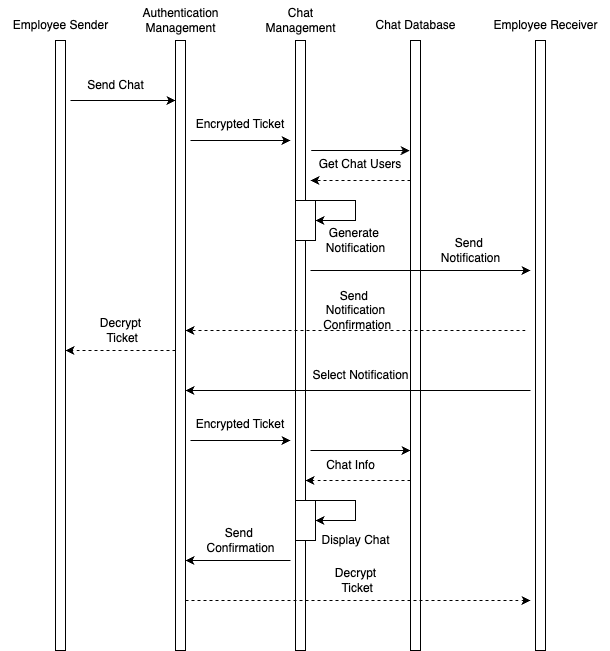

The diagram above was exported from draw.io. Its source (the exported page's mxGraphModel, read from the mxfile embedded in the PNG):
<mxGraphModel dx="1706" dy="2396" grid="1" gridSize="10" guides="1" tooltips="1" connect="1" arrows="1" fold="1" page="1" pageScale="1" pageWidth="850" pageHeight="1100" math="0" shadow="0">
  <root>
    <mxCell id="0" />
    <mxCell id="1" parent="0" />
    <mxCell id="2" value="" style="html=1;points=[[0,0,0,0,5],[0,1,0,0,-5],[1,0,0,0,5],[1,1,0,0,-5]];perimeter=orthogonalPerimeter;outlineConnect=0;targetShapes=umlLifeline;portConstraint=eastwest;newEdgeStyle={&quot;curved&quot;:0,&quot;rounded&quot;:0};" vertex="1" parent="1">
      <mxGeometry x="365" y="2110" width="10" height="610" as="geometry" />
    </mxCell>
    <mxCell id="3" value="Employee Sender" style="text;html=1;align=center;verticalAlign=middle;resizable=0;points=[];autosize=1;strokeColor=none;fillColor=none;" vertex="1" parent="1">
      <mxGeometry x="310" y="2080" width="120" height="30" as="geometry" />
    </mxCell>
    <mxCell id="4" value="" style="html=1;points=[[0,0,0,0,5],[0,1,0,0,-5],[1,0,0,0,5],[1,1,0,0,-5]];perimeter=orthogonalPerimeter;outlineConnect=0;targetShapes=umlLifeline;portConstraint=eastwest;newEdgeStyle={&quot;curved&quot;:0,&quot;rounded&quot;:0};" vertex="1" parent="1">
      <mxGeometry x="485" y="2110" width="10" height="610" as="geometry" />
    </mxCell>
    <mxCell id="5" value="Authentication&lt;div&gt;Management&lt;/div&gt;" style="text;html=1;align=center;verticalAlign=middle;resizable=0;points=[];autosize=1;strokeColor=none;fillColor=none;" vertex="1" parent="1">
      <mxGeometry x="440" y="2070" width="100" height="40" as="geometry" />
    </mxCell>
    <mxCell id="6" value="" style="html=1;points=[[0,0,0,0,5],[0,1,0,0,-5],[1,0,0,0,5],[1,1,0,0,-5]];perimeter=orthogonalPerimeter;outlineConnect=0;targetShapes=umlLifeline;portConstraint=eastwest;newEdgeStyle={&quot;curved&quot;:0,&quot;rounded&quot;:0};" vertex="1" parent="1">
      <mxGeometry x="605" y="2110" width="10" height="610" as="geometry" />
    </mxCell>
    <mxCell id="7" value="&lt;div&gt;Chat&lt;/div&gt;&lt;div&gt;Management&lt;/div&gt;" style="text;html=1;align=center;verticalAlign=middle;resizable=0;points=[];autosize=1;strokeColor=none;fillColor=none;" vertex="1" parent="1">
      <mxGeometry x="565" y="2070" width="90" height="40" as="geometry" />
    </mxCell>
    <mxCell id="8" value="Chat Database" style="text;html=1;align=center;verticalAlign=middle;resizable=0;points=[];autosize=1;strokeColor=none;fillColor=none;" vertex="1" parent="1">
      <mxGeometry x="675" y="2080" width="100" height="30" as="geometry" />
    </mxCell>
    <mxCell id="9" value="" style="html=1;points=[[0,0,0,0,5],[0,1,0,0,-5],[1,0,0,0,5],[1,1,0,0,-5]];perimeter=orthogonalPerimeter;outlineConnect=0;targetShapes=umlLifeline;portConstraint=eastwest;newEdgeStyle={&quot;curved&quot;:0,&quot;rounded&quot;:0};" vertex="1" parent="1">
      <mxGeometry x="720" y="2110" width="10" height="610" as="geometry" />
    </mxCell>
    <mxCell id="10" value="" style="html=1;points=[[0,0,0,0,5],[0,1,0,0,-5],[1,0,0,0,5],[1,1,0,0,-5]];perimeter=orthogonalPerimeter;outlineConnect=0;targetShapes=umlLifeline;portConstraint=eastwest;newEdgeStyle={&quot;curved&quot;:0,&quot;rounded&quot;:0};" vertex="1" parent="1">
      <mxGeometry x="845" y="2110" width="10" height="610" as="geometry" />
    </mxCell>
    <mxCell id="11" value="Employee Receiver" style="text;html=1;align=center;verticalAlign=middle;resizable=0;points=[];autosize=1;strokeColor=none;fillColor=none;" vertex="1" parent="1">
      <mxGeometry x="790" y="2080" width="130" height="30" as="geometry" />
    </mxCell>
    <mxCell id="12" value="" style="endArrow=classic;html=1;rounded=0;" edge="1" target="4" parent="1">
      <mxGeometry width="50" height="50" relative="1" as="geometry">
        <mxPoint x="380" y="2170" as="sourcePoint" />
        <mxPoint x="540" y="2290" as="targetPoint" />
      </mxGeometry>
    </mxCell>
    <mxCell id="13" value="Send Chat" style="text;html=1;align=center;verticalAlign=middle;resizable=0;points=[];autosize=1;strokeColor=none;fillColor=none;" vertex="1" parent="1">
      <mxGeometry x="385" y="2140" width="80" height="30" as="geometry" />
    </mxCell>
    <mxCell id="14" value="Encrypted Ticket" style="text;whiteSpace=wrap;html=1;align=center;" vertex="1" parent="1">
      <mxGeometry x="495" y="2180" width="110" height="40" as="geometry" />
    </mxCell>
    <mxCell id="15" value="" style="endArrow=classic;html=1;rounded=0;" edge="1" parent="1">
      <mxGeometry width="50" height="50" relative="1" as="geometry">
        <mxPoint x="500" y="2210" as="sourcePoint" />
        <mxPoint x="600" y="2210" as="targetPoint" />
      </mxGeometry>
    </mxCell>
    <mxCell id="16" value="" style="endArrow=classic;html=1;rounded=0;exitX=1.657;exitY=0.27;exitDx=0;exitDy=0;exitPerimeter=0;" edge="1" parent="1">
      <mxGeometry width="50" height="50" relative="1" as="geometry">
        <mxPoint x="620.7800000000002" y="2220" as="sourcePoint" />
        <mxPoint x="719.2099999999998" y="2220" as="targetPoint" />
      </mxGeometry>
    </mxCell>
    <mxCell id="17" value="Get Chat Users" style="text;whiteSpace=wrap;html=1;align=center;" vertex="1" parent="1">
      <mxGeometry x="615" y="2220" width="110" height="40" as="geometry" />
    </mxCell>
    <mxCell id="18" value="" style="endArrow=classic;html=1;rounded=0;dashed=1;" edge="1" parent="1">
      <mxGeometry width="50" height="50" relative="1" as="geometry">
        <mxPoint x="719.9999999999998" y="2250" as="sourcePoint" />
        <mxPoint x="620" y="2250" as="targetPoint" />
      </mxGeometry>
    </mxCell>
    <mxCell id="19" value="" style="rounded=0;whiteSpace=wrap;html=1;" vertex="1" parent="1">
      <mxGeometry x="605" y="2570" width="20" height="40" as="geometry" />
    </mxCell>
    <mxCell id="20" value="" style="endArrow=classic;html=1;rounded=0;entryX=1;entryY=0.5;entryDx=0;entryDy=0;" edge="1" target="19" parent="1">
      <mxGeometry width="50" height="50" relative="1" as="geometry">
        <mxPoint x="615" y="2570" as="sourcePoint" />
        <mxPoint x="665" y="2610" as="targetPoint" />
        <Array as="points">
          <mxPoint x="645" y="2570" />
          <mxPoint x="665" y="2570" />
          <mxPoint x="665" y="2590" />
        </Array>
      </mxGeometry>
    </mxCell>
    <mxCell id="21" value="" style="rounded=0;whiteSpace=wrap;html=1;" vertex="1" parent="1">
      <mxGeometry x="605" y="2270" width="20" height="40" as="geometry" />
    </mxCell>
    <mxCell id="22" value="" style="endArrow=classic;html=1;rounded=0;entryX=1;entryY=0.5;entryDx=0;entryDy=0;" edge="1" target="21" parent="1">
      <mxGeometry width="50" height="50" relative="1" as="geometry">
        <mxPoint x="615" y="2270" as="sourcePoint" />
        <mxPoint x="665" y="2310" as="targetPoint" />
        <Array as="points">
          <mxPoint x="645" y="2270" />
          <mxPoint x="665" y="2270" />
          <mxPoint x="665" y="2290" />
        </Array>
      </mxGeometry>
    </mxCell>
    <mxCell id="23" value="Generate&amp;nbsp;&lt;div&gt;Notification&lt;/div&gt;" style="text;html=1;align=center;verticalAlign=middle;resizable=0;points=[];autosize=1;strokeColor=none;fillColor=none;" vertex="1" parent="1">
      <mxGeometry x="625" y="2290" width="80" height="40" as="geometry" />
    </mxCell>
    <mxCell id="24" value="" style="endArrow=classic;html=1;rounded=0;" edge="1" parent="1">
      <mxGeometry width="50" height="50" relative="1" as="geometry">
        <mxPoint x="620" y="2340" as="sourcePoint" />
        <mxPoint x="840" y="2340" as="targetPoint" />
      </mxGeometry>
    </mxCell>
    <mxCell id="25" value="Send&amp;nbsp;&lt;div&gt;Notification&lt;/div&gt;" style="text;html=1;align=center;verticalAlign=middle;resizable=0;points=[];autosize=1;strokeColor=none;fillColor=none;" vertex="1" parent="1">
      <mxGeometry x="740" y="2300" width="80" height="40" as="geometry" />
    </mxCell>
    <mxCell id="26" value="" style="endArrow=classic;html=1;rounded=0;dashed=1;" edge="1" parent="1">
      <mxGeometry width="50" height="50" relative="1" as="geometry">
        <mxPoint x="835" y="2400" as="sourcePoint" />
        <mxPoint x="495" y="2400" as="targetPoint" />
      </mxGeometry>
    </mxCell>
    <mxCell id="27" value="Send&amp;nbsp;&lt;div&gt;Notification&lt;/div&gt;&lt;div&gt;&amp;nbsp;Confirmation&lt;/div&gt;" style="text;html=1;align=center;verticalAlign=middle;resizable=0;points=[];autosize=1;strokeColor=none;fillColor=none;" vertex="1" parent="1">
      <mxGeometry x="620" y="2350" width="90" height="60" as="geometry" />
    </mxCell>
    <mxCell id="28" value="" style="endArrow=classic;html=1;rounded=0;dashed=1;" edge="1" parent="1">
      <mxGeometry width="50" height="50" relative="1" as="geometry">
        <mxPoint x="485" y="2420" as="sourcePoint" />
        <mxPoint x="375" y="2420" as="targetPoint" />
      </mxGeometry>
    </mxCell>
    <mxCell id="29" value="Decrypt&lt;div&gt;&amp;nbsp;Ticket&lt;/div&gt;" style="text;html=1;align=center;verticalAlign=middle;resizable=0;points=[];autosize=1;strokeColor=none;fillColor=none;" vertex="1" parent="1">
      <mxGeometry x="400" y="2380" width="60" height="40" as="geometry" />
    </mxCell>
    <mxCell id="30" value="" style="endArrow=classic;html=1;rounded=0;" edge="1" parent="1">
      <mxGeometry width="50" height="50" relative="1" as="geometry">
        <mxPoint x="840" y="2460" as="sourcePoint" />
        <mxPoint x="495" y="2460" as="targetPoint" />
      </mxGeometry>
    </mxCell>
    <mxCell id="31" value="Select Notification" style="text;html=1;align=center;verticalAlign=middle;resizable=0;points=[];autosize=1;strokeColor=none;fillColor=none;" vertex="1" parent="1">
      <mxGeometry x="610" y="2430" width="120" height="30" as="geometry" />
    </mxCell>
    <mxCell id="32" value="Encrypted Ticket" style="text;whiteSpace=wrap;html=1;align=center;" vertex="1" parent="1">
      <mxGeometry x="495" y="2480" width="110" height="40" as="geometry" />
    </mxCell>
    <mxCell id="33" value="" style="endArrow=classic;html=1;rounded=0;" edge="1" parent="1">
      <mxGeometry width="50" height="50" relative="1" as="geometry">
        <mxPoint x="500" y="2510" as="sourcePoint" />
        <mxPoint x="600" y="2510" as="targetPoint" />
      </mxGeometry>
    </mxCell>
    <mxCell id="34" value="Display Chat" style="text;html=1;align=center;verticalAlign=middle;resizable=0;points=[];autosize=1;strokeColor=none;fillColor=none;" vertex="1" parent="1">
      <mxGeometry x="620" y="2595" width="90" height="30" as="geometry" />
    </mxCell>
    <mxCell id="35" value="" style="endArrow=classic;html=1;rounded=0;" edge="1" target="9" parent="1">
      <mxGeometry width="50" height="50" relative="1" as="geometry">
        <mxPoint x="620" y="2520" as="sourcePoint" />
        <mxPoint x="660" y="2470" as="targetPoint" />
      </mxGeometry>
    </mxCell>
    <mxCell id="36" value="Chat Info" style="text;html=1;align=center;verticalAlign=middle;resizable=0;points=[];autosize=1;strokeColor=none;fillColor=none;" vertex="1" parent="1">
      <mxGeometry x="625" y="2520" width="70" height="30" as="geometry" />
    </mxCell>
    <mxCell id="37" value="" style="endArrow=classic;html=1;rounded=0;dashed=1;" edge="1" parent="1">
      <mxGeometry width="50" height="50" relative="1" as="geometry">
        <mxPoint x="720" y="2550" as="sourcePoint" />
        <mxPoint x="615" y="2550" as="targetPoint" />
      </mxGeometry>
    </mxCell>
    <mxCell id="38" value="" style="endArrow=classic;html=1;rounded=0;" edge="1" parent="1">
      <mxGeometry width="50" height="50" relative="1" as="geometry">
        <mxPoint x="600" y="2630" as="sourcePoint" />
        <mxPoint x="495" y="2630" as="targetPoint" />
      </mxGeometry>
    </mxCell>
    <mxCell id="39" value="Send&amp;nbsp;&lt;div&gt;Confirmation&lt;/div&gt;" style="text;html=1;align=center;verticalAlign=middle;resizable=0;points=[];autosize=1;strokeColor=none;fillColor=none;" vertex="1" parent="1">
      <mxGeometry x="505" y="2590" width="90" height="40" as="geometry" />
    </mxCell>
    <mxCell id="40" value="" style="endArrow=classic;html=1;rounded=0;dashed=1;" edge="1" parent="1">
      <mxGeometry width="50" height="50" relative="1" as="geometry">
        <mxPoint x="495" y="2670" as="sourcePoint" />
        <mxPoint x="840" y="2670" as="targetPoint" />
      </mxGeometry>
    </mxCell>
    <mxCell id="41" value="Decrypt&lt;div&gt;&amp;nbsp;Ticket&lt;/div&gt;" style="text;html=1;align=center;verticalAlign=middle;resizable=0;points=[];autosize=1;strokeColor=none;fillColor=none;" vertex="1" parent="1">
      <mxGeometry x="635" y="2630" width="60" height="40" as="geometry" />
    </mxCell>
  </root>
</mxGraphModel>